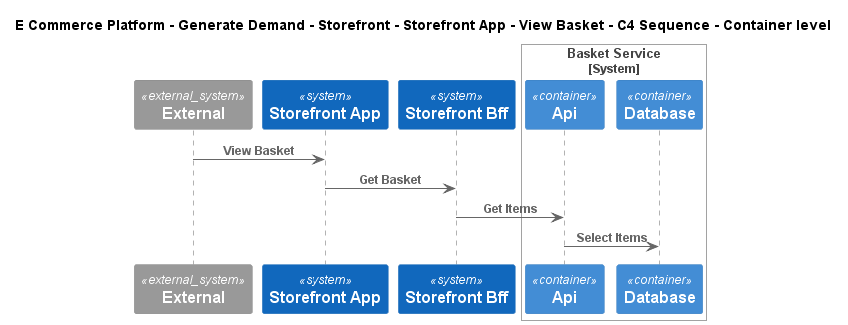

The diagram above was rendered by PlantUML. Its source (embedded in the PNG):
@startuml
!include ..\..\..\..\..\..\..\.c4s\C4_Sequence.puml
SHOW_FOOT_BOXES()

title E Commerce Platform - Generate Demand - Storefront - Storefront App - View Basket - C4 Sequence - Container level

System_Ext(C4InterFlow.SoftwareSystems.ExternalSystem, "External", "")
System(ECommercePlatform.GenerateDemand.Storefront.SoftwareSystems.StorefrontApp, "Storefront App", "")
System(ECommercePlatform.GenerateDemand.Storefront.SoftwareSystems.StorefrontBff, "Storefront Bff", "")

System_Boundary(ECommercePlatform.GenerateDemand.Basket.SoftwareSystems.BasketService, "Basket Service")
    Container(ECommercePlatform.GenerateDemand.Basket.SoftwareSystems.BasketService.Containers.Api, "Api", "", "")
    ContainerDb(ECommercePlatform.GenerateDemand.Basket.SoftwareSystems.BasketService.Containers.Database, "Database", "", "")
Boundary_End()

Rel(C4InterFlow.SoftwareSystems.ExternalSystem, ECommercePlatform.GenerateDemand.Storefront.SoftwareSystems.StorefrontApp, "View Basket")
Rel(ECommercePlatform.GenerateDemand.Storefront.SoftwareSystems.StorefrontApp, ECommercePlatform.GenerateDemand.Storefront.SoftwareSystems.StorefrontBff, "Get Basket")
Rel(ECommercePlatform.GenerateDemand.Storefront.SoftwareSystems.StorefrontBff, ECommercePlatform.GenerateDemand.Basket.SoftwareSystems.BasketService.Containers.Api, "Get Items")
Rel(ECommercePlatform.GenerateDemand.Basket.SoftwareSystems.BasketService.Containers.Api, ECommercePlatform.GenerateDemand.Basket.SoftwareSystems.BasketService.Containers.Database, "Select Items")


@enduml